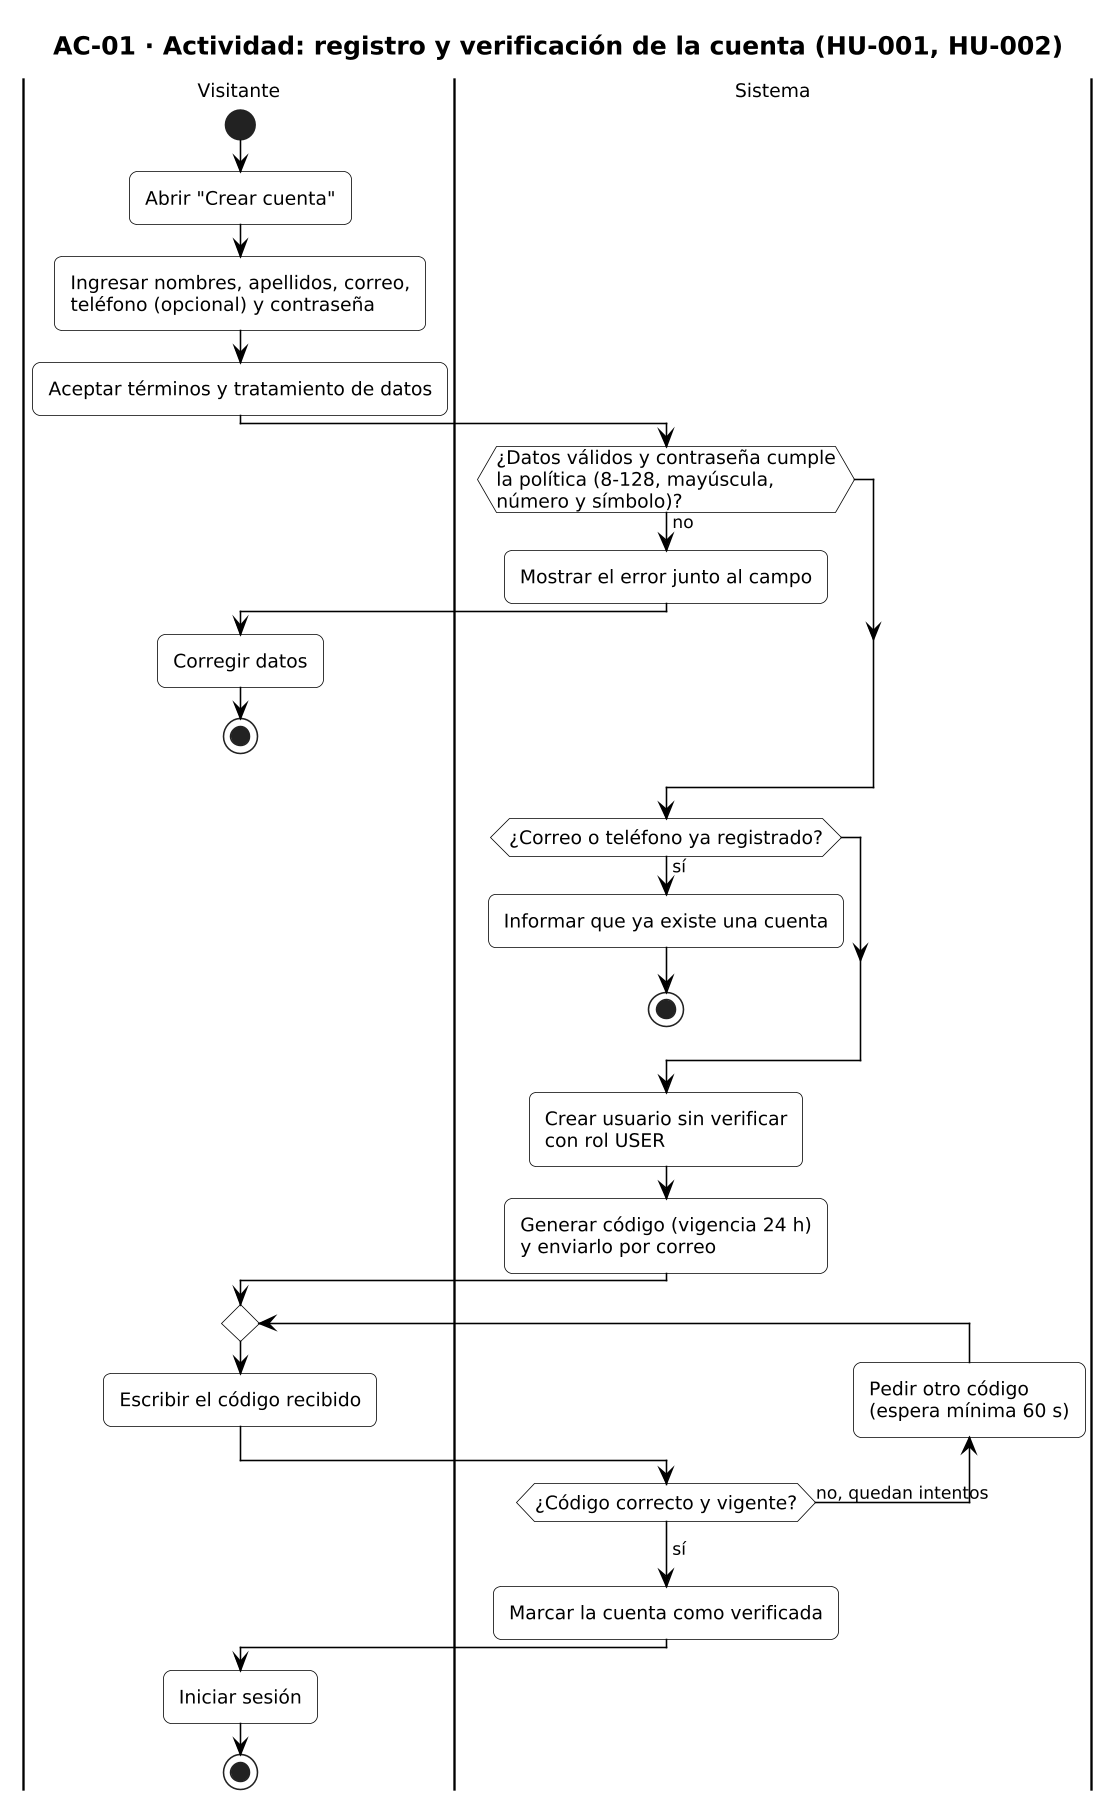

The diagram above was rendered by PlantUML. Its source (embedded in the PNG):
@startuml AC-01_registro
!include _estilo.iuml
title AC-01 · Actividad: registro y verificación de la cuenta (HU-001, HU-002)

|Visitante|
start
:Abrir "Crear cuenta";
:Ingresar nombres, apellidos, correo,\nteléfono (opcional) y contraseña;
:Aceptar términos y tratamiento de datos;
|Sistema|
if (¿Datos válidos y contraseña cumple\nla política (8-128, mayúscula,\nnúmero y símbolo)?) then (no)
  :Mostrar el error junto al campo;
  |Visitante|
  :Corregir datos;
  stop
endif
|Sistema|
if (¿Correo o teléfono ya registrado?) then (sí)
  :Informar que ya existe una cuenta;
  stop
endif
:Crear usuario sin verificar\ncon rol USER;
:Generar código (vigencia 24 h)\ny enviarlo por correo;
|Visitante|
repeat
  :Escribir el código recibido;
  |Sistema|
  backward:Pedir otro código\n(espera mínima 60 s);
repeat while (¿Código correcto y vigente?) is (no, quedan intentos)
->sí;
:Marcar la cuenta como verificada;
|Visitante|
:Iniciar sesión;
stop
@enduml